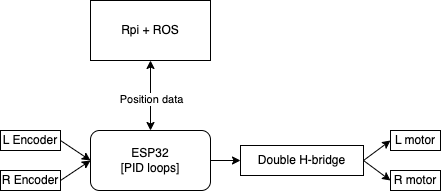

The diagram above was exported from draw.io. Its source (the exported page's mxGraphModel, read from the mxfile embedded in the PNG):
<mxGraphModel dx="1211" dy="954" grid="1" gridSize="10" guides="1" tooltips="1" connect="1" arrows="1" fold="1" page="1" pageScale="1" pageWidth="1654" pageHeight="1169" math="0" shadow="0">
  <root>
    <mxCell id="0" />
    <mxCell id="1" parent="0" />
    <mxCell id="4" style="edgeStyle=none;html=1;exitX=0.5;exitY=0;exitDx=0;exitDy=0;entryX=0.5;entryY=1;entryDx=0;entryDy=0;startArrow=classic;startFill=1;" parent="1" source="2" target="21" edge="1">
      <mxGeometry relative="1" as="geometry">
        <mxPoint x="600.72" y="245.1199999999999" as="targetPoint" />
      </mxGeometry>
    </mxCell>
    <mxCell id="5" value="Position data" style="edgeLabel;html=1;align=center;verticalAlign=middle;resizable=0;points=[];" parent="4" vertex="1" connectable="0">
      <mxGeometry x="-0.0751" relative="1" as="geometry">
        <mxPoint as="offset" />
      </mxGeometry>
    </mxCell>
    <mxCell id="11" style="edgeStyle=none;html=1;exitX=1;exitY=0.5;exitDx=0;exitDy=0;entryX=0;entryY=0.5;entryDx=0;entryDy=0;startArrow=none;startFill=0;" parent="1" source="2" target="10" edge="1">
      <mxGeometry relative="1" as="geometry" />
    </mxCell>
    <mxCell id="2" value="ESP32&lt;br&gt;[PID loops]" style="rounded=1;whiteSpace=wrap;html=1;" parent="1" vertex="1">
      <mxGeometry x="540" y="330" width="120" height="60" as="geometry" />
    </mxCell>
    <mxCell id="14" style="edgeStyle=none;html=1;exitX=1;exitY=0.5;exitDx=0;exitDy=0;entryX=0;entryY=0.5;entryDx=0;entryDy=0;startArrow=none;startFill=0;" parent="1" source="10" target="12" edge="1">
      <mxGeometry relative="1" as="geometry" />
    </mxCell>
    <mxCell id="15" style="edgeStyle=none;html=1;exitX=1;exitY=0.5;exitDx=0;exitDy=0;entryX=0;entryY=0.5;entryDx=0;entryDy=0;startArrow=none;startFill=0;" parent="1" source="10" target="13" edge="1">
      <mxGeometry relative="1" as="geometry" />
    </mxCell>
    <mxCell id="10" value="Double H-bridge" style="rounded=0;whiteSpace=wrap;html=1;" parent="1" vertex="1">
      <mxGeometry x="690" y="345" width="123" height="30" as="geometry" />
    </mxCell>
    <mxCell id="12" value="L motor" style="rounded=0;whiteSpace=wrap;html=1;" parent="1" vertex="1">
      <mxGeometry x="840" y="330" width="50" height="20" as="geometry" />
    </mxCell>
    <mxCell id="13" value="R motor" style="rounded=0;whiteSpace=wrap;html=1;" parent="1" vertex="1">
      <mxGeometry x="840" y="370" width="50" height="20" as="geometry" />
    </mxCell>
    <mxCell id="17" style="edgeStyle=none;html=1;exitX=1;exitY=0.5;exitDx=0;exitDy=0;entryX=0;entryY=0.5;entryDx=0;entryDy=0;startArrow=none;startFill=0;" parent="1" source="16" target="2" edge="1">
      <mxGeometry relative="1" as="geometry" />
    </mxCell>
    <mxCell id="16" value="L Encoder" style="rounded=0;whiteSpace=wrap;html=1;" parent="1" vertex="1">
      <mxGeometry x="450" y="330" width="60" height="20" as="geometry" />
    </mxCell>
    <mxCell id="20" style="edgeStyle=none;html=1;exitX=1;exitY=0.5;exitDx=0;exitDy=0;entryX=0;entryY=0.5;entryDx=0;entryDy=0;startArrow=none;startFill=0;" parent="1" source="19" target="2" edge="1">
      <mxGeometry relative="1" as="geometry" />
    </mxCell>
    <mxCell id="19" value="R&amp;nbsp;Encoder" style="rounded=0;whiteSpace=wrap;html=1;" parent="1" vertex="1">
      <mxGeometry x="450" y="370" width="60" height="20" as="geometry" />
    </mxCell>
    <mxCell id="21" value="Rpi + ROS" style="rounded=0;whiteSpace=wrap;html=1;" vertex="1" parent="1">
      <mxGeometry x="540" y="200" width="120" height="60" as="geometry" />
    </mxCell>
  </root>
</mxGraphModel>